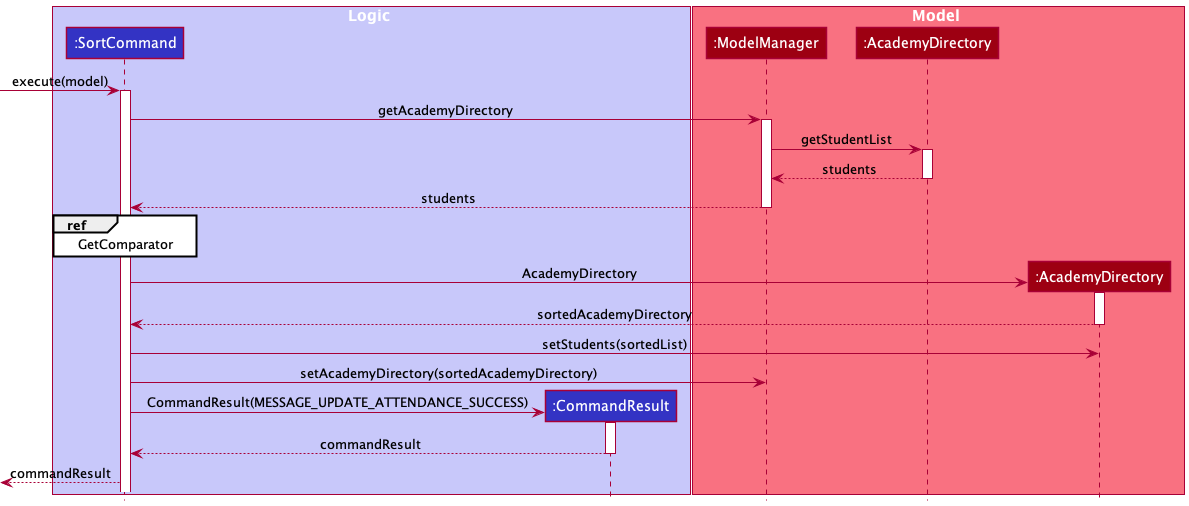

The diagram above was rendered by PlantUML. Its source (embedded in the PNG):
@startuml
!include ../../../style.puml

box Logic LOGIC_COLOR_T1
Participant ":SortCommand" as sc LOGIC_COLOR
Participant ":CommandResult" as cr LOGIC_COLOR
end box

box Model MODEL_COLOR_T1
Participant ":ModelManager" as mm MODEL_COLOR
Participant ":AcademyDirectory" as mad MODEL_COLOR
Participant ":AcademyDirectory" as ad MODEL_COLOR
end box

[-> sc : execute(model)
activate sc
sc -> mm ++: getAcademyDirectory
mm -> mad ++ : getStudentList
mad --> mm -- : students
mm --> sc --: students
ref over sc : GetComparator



create ad
sc -> ad ++ : AcademyDirectory
ad --> sc -- : sortedAcademyDirectory

sc -> ad : setStudents(sortedList)


sc -> mm : setAcademyDirectory(sortedAcademyDirectory)

create cr
sc -> cr ++ : CommandResult(MESSAGE_UPDATE_ATTENDANCE_SUCCESS)
cr --> sc -- : commandResult
<-- sc : commandResult

@enduml